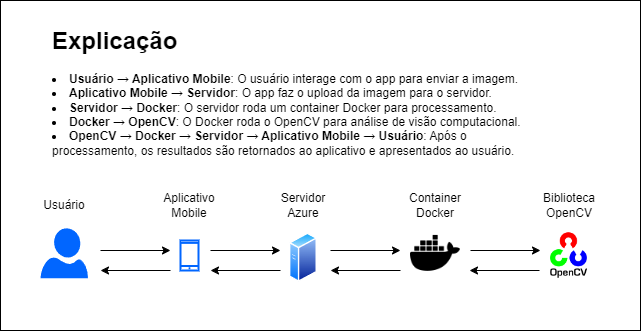

The diagram above was exported from draw.io. Its source (the exported page's mxGraphModel, read from the mxfile embedded in the PNG):
<mxGraphModel dx="724" dy="384" grid="1" gridSize="10" guides="1" tooltips="1" connect="1" arrows="1" fold="1" page="1" pageScale="1" pageWidth="827" pageHeight="1169" math="0" shadow="0">
  <root>
    <mxCell id="0" />
    <mxCell id="1" parent="0" />
    <mxCell id="isVyfISTEPlZpSCw-Q1p-27" value="" style="rounded=0;whiteSpace=wrap;html=1;" vertex="1" parent="1">
      <mxGeometry x="140" y="30" width="640" height="330" as="geometry" />
    </mxCell>
    <mxCell id="isVyfISTEPlZpSCw-Q1p-10" value="" style="rounded=1;orthogonalLoop=1;jettySize=auto;html=1;curved=0;" edge="1" parent="1">
      <mxGeometry relative="1" as="geometry">
        <mxPoint x="240" y="280" as="sourcePoint" />
        <mxPoint x="310" y="280" as="targetPoint" />
      </mxGeometry>
    </mxCell>
    <mxCell id="isVyfISTEPlZpSCw-Q1p-1" value="" style="verticalLabelPosition=bottom;html=1;verticalAlign=top;align=center;strokeColor=none;fillColor=#0166FF;shape=mxgraph.azure.user;" vertex="1" parent="1">
      <mxGeometry x="180" y="257.8" width="47.5" height="50" as="geometry" />
    </mxCell>
    <mxCell id="isVyfISTEPlZpSCw-Q1p-24" value="" style="rounded=0;orthogonalLoop=1;jettySize=auto;html=1;curved=0;strokeColor=default;" edge="1" parent="1">
      <mxGeometry relative="1" as="geometry">
        <mxPoint x="310" y="300" as="sourcePoint" />
        <mxPoint x="240" y="300" as="targetPoint" />
      </mxGeometry>
    </mxCell>
    <mxCell id="isVyfISTEPlZpSCw-Q1p-3" value="" style="html=1;verticalLabelPosition=bottom;align=center;labelBackgroundColor=#ffffff;verticalAlign=top;strokeWidth=2;strokeColor=#0166FF;shadow=0;dashed=0;shape=mxgraph.ios7.icons.smartphone;" vertex="1" parent="1">
      <mxGeometry x="320" y="270" width="18" height="30" as="geometry" />
    </mxCell>
    <UserObject label="" id="isVyfISTEPlZpSCw-Q1p-7">
      <mxCell style="image;aspect=fixed;perimeter=ellipsePerimeter;html=1;align=center;shadow=0;dashed=0;spacingTop=3;image=img/lib/active_directory/generic_server.svg;" vertex="1" parent="1">
        <mxGeometry x="429" y="262.21" width="28.000000000000004" height="50" as="geometry" />
      </mxCell>
    </UserObject>
    <mxCell id="isVyfISTEPlZpSCw-Q1p-11" value="" style="shape=image;html=1;verticalAlign=top;verticalLabelPosition=bottom;labelBackgroundColor=#ffffff;imageAspect=0;aspect=fixed;image=https://cdn1.iconfinder.com/data/icons/ionicons-fill-vol-2/512/logo-docker-128.png" vertex="1" parent="1">
      <mxGeometry x="550" y="257.8" width="50" height="50" as="geometry" />
    </mxCell>
    <mxCell id="isVyfISTEPlZpSCw-Q1p-13" value="" style="shape=image;verticalLabelPosition=bottom;labelBackgroundColor=default;verticalAlign=top;aspect=fixed;imageAspect=0;image=https://upload.wikimedia.org/wikipedia/commons/thumb/5/53/OpenCV_Logo_with_text.png/487px-OpenCV_Logo_with_text.png;" vertex="1" parent="1">
      <mxGeometry x="690" y="262.2" width="37" height="45.59" as="geometry" />
    </mxCell>
    <mxCell id="isVyfISTEPlZpSCw-Q1p-25" value="&lt;h1 style=&quot;margin-top: 0px;&quot;&gt;Explicação&lt;/h1&gt;&lt;li&gt;&lt;strong&gt;Usuário → Aplicativo Mobile&lt;/strong&gt;: O usuário interage com o app para enviar a imagem.&lt;/li&gt;&lt;li&gt;&lt;strong&gt;Aplicativo Mobile → Servidor&lt;/strong&gt;: O app faz o upload da imagem para o servidor.&lt;/li&gt;&lt;li&gt;&lt;strong&gt;Servidor → Docker&lt;/strong&gt;: O servidor roda um container Docker para processamento.&lt;/li&gt;&lt;li&gt;&lt;strong&gt;Docker → OpenCV&lt;/strong&gt;: O Docker roda o OpenCV para análise de visão computacional.&lt;/li&gt;&lt;li&gt;&lt;strong&gt;OpenCV → Docker → Servidor → Aplicativo Mobile → Usuário&lt;/strong&gt;: Após o processamento, os resultados são retornados ao aplicativo e apresentados ao usuário.&lt;/li&gt;" style="text;html=1;whiteSpace=wrap;overflow=hidden;rounded=0;" vertex="1" parent="1">
      <mxGeometry x="190" y="50" width="479" height="170" as="geometry" />
    </mxCell>
    <mxCell id="isVyfISTEPlZpSCw-Q1p-28" value="Servidor Azure" style="text;html=1;align=center;verticalAlign=middle;whiteSpace=wrap;rounded=0;" vertex="1" parent="1">
      <mxGeometry x="413" y="220" width="60" height="30" as="geometry" />
    </mxCell>
    <mxCell id="isVyfISTEPlZpSCw-Q1p-29" value="Container Docker" style="text;html=1;align=center;verticalAlign=middle;whiteSpace=wrap;rounded=0;" vertex="1" parent="1">
      <mxGeometry x="545" y="220" width="60" height="30" as="geometry" />
    </mxCell>
    <mxCell id="isVyfISTEPlZpSCw-Q1p-30" value="Biblioteca OpenCV" style="text;html=1;align=center;verticalAlign=middle;whiteSpace=wrap;rounded=0;" vertex="1" parent="1">
      <mxGeometry x="678.5" y="220" width="60" height="30" as="geometry" />
    </mxCell>
    <mxCell id="isVyfISTEPlZpSCw-Q1p-31" value="" style="rounded=0;orthogonalLoop=1;jettySize=auto;html=1;" edge="1" parent="1">
      <mxGeometry relative="1" as="geometry">
        <mxPoint x="350" y="280" as="sourcePoint" />
        <mxPoint x="420" y="280" as="targetPoint" />
      </mxGeometry>
    </mxCell>
    <mxCell id="isVyfISTEPlZpSCw-Q1p-32" value="" style="rounded=0;orthogonalLoop=1;jettySize=auto;html=1;" edge="1" parent="1">
      <mxGeometry relative="1" as="geometry">
        <mxPoint x="420" y="300" as="sourcePoint" />
        <mxPoint x="350" y="300" as="targetPoint" />
      </mxGeometry>
    </mxCell>
    <mxCell id="isVyfISTEPlZpSCw-Q1p-33" value="" style="rounded=0;orthogonalLoop=1;jettySize=auto;html=1;" edge="1" parent="1">
      <mxGeometry relative="1" as="geometry">
        <mxPoint x="540" y="300" as="sourcePoint" />
        <mxPoint x="470" y="300" as="targetPoint" />
      </mxGeometry>
    </mxCell>
    <mxCell id="isVyfISTEPlZpSCw-Q1p-34" value="" style="rounded=0;orthogonalLoop=1;jettySize=auto;html=1;" edge="1" parent="1">
      <mxGeometry relative="1" as="geometry">
        <mxPoint x="470" y="280" as="sourcePoint" />
        <mxPoint x="540" y="280" as="targetPoint" />
      </mxGeometry>
    </mxCell>
    <mxCell id="isVyfISTEPlZpSCw-Q1p-35" value="" style="rounded=0;orthogonalLoop=1;jettySize=auto;html=1;" edge="1" parent="1">
      <mxGeometry relative="1" as="geometry">
        <mxPoint x="610" y="280" as="sourcePoint" />
        <mxPoint x="680" y="280" as="targetPoint" />
      </mxGeometry>
    </mxCell>
    <mxCell id="isVyfISTEPlZpSCw-Q1p-36" value="" style="rounded=0;orthogonalLoop=1;jettySize=auto;html=1;" edge="1" parent="1">
      <mxGeometry relative="1" as="geometry">
        <mxPoint x="679" y="300" as="sourcePoint" />
        <mxPoint x="609" y="300" as="targetPoint" />
      </mxGeometry>
    </mxCell>
    <mxCell id="isVyfISTEPlZpSCw-Q1p-37" value="Aplicativo Mobile" style="text;html=1;align=center;verticalAlign=middle;whiteSpace=wrap;rounded=0;" vertex="1" parent="1">
      <mxGeometry x="299" y="220" width="60" height="30" as="geometry" />
    </mxCell>
    <mxCell id="isVyfISTEPlZpSCw-Q1p-38" value="Usuário" style="text;html=1;align=center;verticalAlign=middle;whiteSpace=wrap;rounded=0;" vertex="1" parent="1">
      <mxGeometry x="173.75" y="220" width="60" height="30" as="geometry" />
    </mxCell>
  </root>
</mxGraphModel>